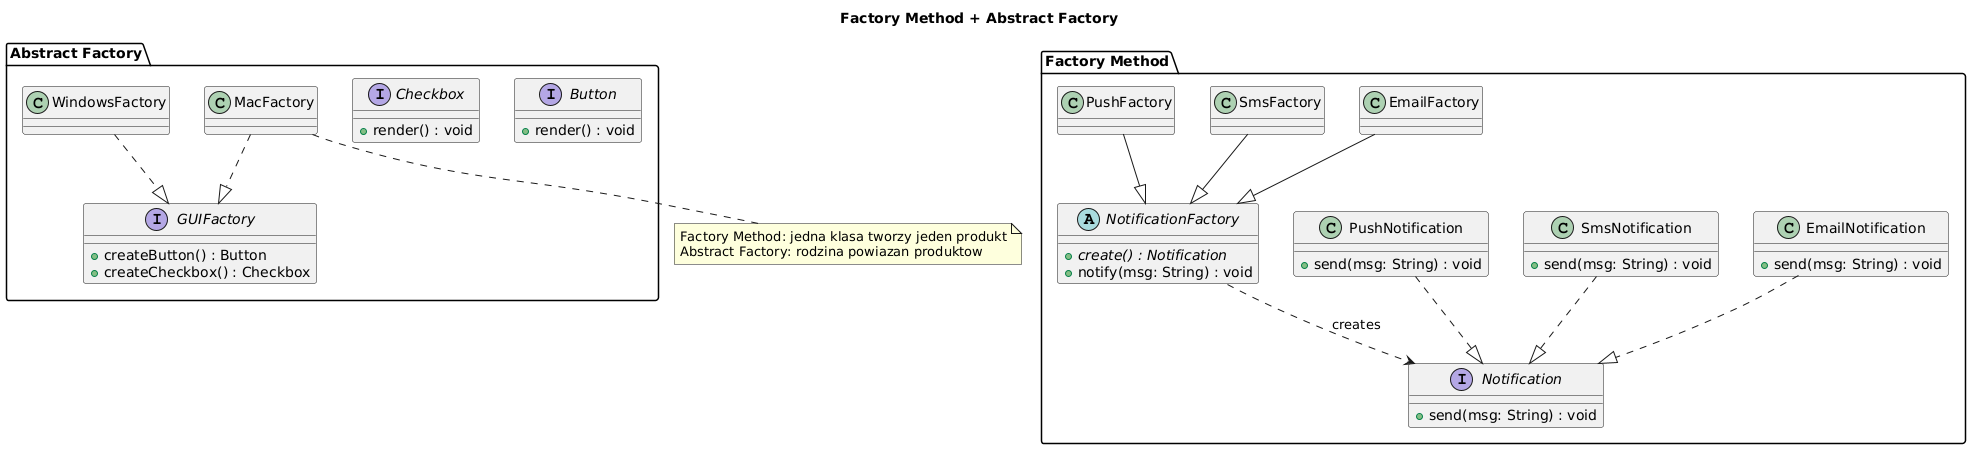

The diagram above was rendered by PlantUML. Its source (embedded in the PNG):
@startuml factory_method
skinparam shadowing false
skinparam defaultFontName "DejaVu Sans"
title Factory Method + Abstract Factory

package "Factory Method" {
  interface "Notification" as NOTIF {
    + send(msg: String) : void
  }
  class "EmailNotification" as EMAIL {
    + send(msg: String) : void
  }
  class "SmsNotification" as SMS {
    + send(msg: String) : void
  }
  class "PushNotification" as PUSH {
    + send(msg: String) : void
  }
  abstract class "NotificationFactory" as NF {
    + {abstract} create() : Notification
    + notify(msg: String) : void
  }
  class "EmailFactory" as EF
  class "SmsFactory" as SF
  class "PushFactory" as PF

  EMAIL ..|> NOTIF
  SMS ..|> NOTIF
  PUSH ..|> NOTIF
  NF ..> NOTIF : creates
  EF --|> NF
  SF --|> NF
  PF --|> NF
}

package "Abstract Factory" {
  interface "Button" as BTN {
    + render() : void
  }
  interface "Checkbox" as CHK {
    + render() : void
  }
  interface "GUIFactory" as GUIF {
    + createButton() : Button
    + createCheckbox() : Checkbox
  }
  class "WindowsFactory" as WF
  class "MacFactory" as MF
  WF ..|> GUIF
  MF ..|> GUIF
}

note bottom
  Factory Method: jedna klasa tworzy jeden produkt
  Abstract Factory: rodzina powiazan produktow
end note
@enduml